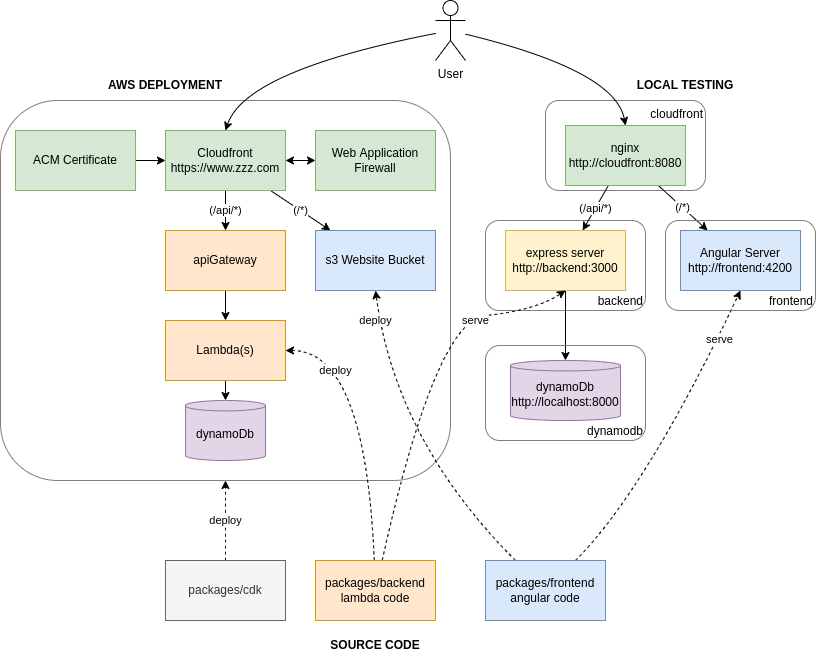

The diagram above was exported from draw.io. Its source (the exported page's mxGraphModel, read from the mxfile embedded in the PNG):
<mxGraphModel dx="984" dy="663" grid="1" gridSize="10" guides="1" tooltips="1" connect="1" arrows="1" fold="1" page="1" pageScale="1" pageWidth="850" pageHeight="1100" math="0" shadow="0">
  <root>
    <mxCell id="0" />
    <mxCell id="1" parent="0" />
    <mxCell id="1waQsk2HOtRtO5NzUpqR-30" value="" style="rounded=1;whiteSpace=wrap;html=1;fillColor=none;strokeColor=#808080;" vertex="1" parent="1">
      <mxGeometry x="15" y="120" width="450" height="380" as="geometry" />
    </mxCell>
    <mxCell id="1waQsk2HOtRtO5NzUpqR-41" value="backend" style="rounded=1;whiteSpace=wrap;html=1;fillColor=none;align=right;verticalAlign=bottom;strokeColor=#808080;" vertex="1" parent="1">
      <mxGeometry x="500" y="240" width="160" height="90" as="geometry" />
    </mxCell>
    <mxCell id="1waQsk2HOtRtO5NzUpqR-38" value="cloudfront" style="rounded=1;whiteSpace=wrap;html=1;fillColor=none;align=right;verticalAlign=top;strokeColor=#808080;" vertex="1" parent="1">
      <mxGeometry x="560" y="120" width="160" height="90" as="geometry" />
    </mxCell>
    <mxCell id="1waQsk2HOtRtO5NzUpqR-6" value="(/api/*)" style="rounded=0;orthogonalLoop=1;jettySize=auto;html=1;curved=1;" edge="1" parent="1" source="1waQsk2HOtRtO5NzUpqR-1" target="1waQsk2HOtRtO5NzUpqR-2">
      <mxGeometry relative="1" as="geometry" />
    </mxCell>
    <mxCell id="1waQsk2HOtRtO5NzUpqR-10" value="(/*)" style="rounded=0;orthogonalLoop=1;jettySize=auto;html=1;curved=1;" edge="1" parent="1" source="1waQsk2HOtRtO5NzUpqR-1" target="1waQsk2HOtRtO5NzUpqR-3">
      <mxGeometry relative="1" as="geometry" />
    </mxCell>
    <mxCell id="1waQsk2HOtRtO5NzUpqR-1" value="Cloudfront&lt;br&gt;https://www.zzz.com" style="rounded=0;whiteSpace=wrap;html=1;fillColor=#d5e8d4;strokeColor=#82b366;" vertex="1" parent="1">
      <mxGeometry x="180" y="150" width="120" height="60" as="geometry" />
    </mxCell>
    <mxCell id="1waQsk2HOtRtO5NzUpqR-7" style="edgeStyle=orthogonalEdgeStyle;rounded=0;orthogonalLoop=1;jettySize=auto;html=1;curved=1;" edge="1" parent="1" source="1waQsk2HOtRtO5NzUpqR-2" target="1waQsk2HOtRtO5NzUpqR-5">
      <mxGeometry relative="1" as="geometry" />
    </mxCell>
    <mxCell id="1waQsk2HOtRtO5NzUpqR-2" value="apiGateway" style="rounded=0;whiteSpace=wrap;html=1;fillColor=#ffe6cc;strokeColor=#d79b00;" vertex="1" parent="1">
      <mxGeometry x="180" y="250" width="120" height="60" as="geometry" />
    </mxCell>
    <mxCell id="1waQsk2HOtRtO5NzUpqR-3" value="s3 Website Bucket" style="rounded=0;whiteSpace=wrap;html=1;fillColor=#dae8fc;strokeColor=#6c8ebf;" vertex="1" parent="1">
      <mxGeometry x="330" y="250" width="120" height="60" as="geometry" />
    </mxCell>
    <mxCell id="1waQsk2HOtRtO5NzUpqR-4" value="dynamoDb" style="shape=cylinder3;whiteSpace=wrap;html=1;boundedLbl=1;backgroundOutline=1;size=5.20001220703125;fillColor=#e1d5e7;strokeColor=#9673a6;" vertex="1" parent="1">
      <mxGeometry x="200" y="420" width="80" height="60" as="geometry" />
    </mxCell>
    <mxCell id="1waQsk2HOtRtO5NzUpqR-11" style="edgeStyle=none;rounded=0;orthogonalLoop=1;jettySize=auto;html=1;startArrow=none;startFill=0;curved=1;" edge="1" parent="1" source="1waQsk2HOtRtO5NzUpqR-5" target="1waQsk2HOtRtO5NzUpqR-4">
      <mxGeometry relative="1" as="geometry" />
    </mxCell>
    <mxCell id="1waQsk2HOtRtO5NzUpqR-5" value="Lambda(s)" style="rounded=0;whiteSpace=wrap;html=1;fillColor=#ffe6cc;strokeColor=#d79b00;" vertex="1" parent="1">
      <mxGeometry x="180" y="340" width="120" height="60" as="geometry" />
    </mxCell>
    <mxCell id="1waQsk2HOtRtO5NzUpqR-9" style="rounded=0;orthogonalLoop=1;jettySize=auto;html=1;entryX=1;entryY=0.5;entryDx=0;entryDy=0;startArrow=classic;startFill=1;curved=1;" edge="1" parent="1" source="1waQsk2HOtRtO5NzUpqR-8" target="1waQsk2HOtRtO5NzUpqR-1">
      <mxGeometry relative="1" as="geometry" />
    </mxCell>
    <mxCell id="1waQsk2HOtRtO5NzUpqR-8" value="Web Application Firewall" style="rounded=0;whiteSpace=wrap;html=1;fillColor=#d5e8d4;strokeColor=#82b366;" vertex="1" parent="1">
      <mxGeometry x="330" y="150" width="120" height="60" as="geometry" />
    </mxCell>
    <mxCell id="1waQsk2HOtRtO5NzUpqR-13" style="edgeStyle=none;rounded=0;orthogonalLoop=1;jettySize=auto;html=1;entryX=0;entryY=0.5;entryDx=0;entryDy=0;startArrow=none;startFill=0;curved=1;" edge="1" parent="1" source="1waQsk2HOtRtO5NzUpqR-12" target="1waQsk2HOtRtO5NzUpqR-1">
      <mxGeometry relative="1" as="geometry" />
    </mxCell>
    <mxCell id="1waQsk2HOtRtO5NzUpqR-12" value="ACM Certificate" style="rounded=0;whiteSpace=wrap;html=1;fillColor=#d5e8d4;strokeColor=#82b366;" vertex="1" parent="1">
      <mxGeometry x="30" y="150" width="120" height="60" as="geometry" />
    </mxCell>
    <mxCell id="1waQsk2HOtRtO5NzUpqR-37" style="edgeStyle=none;rounded=0;orthogonalLoop=1;jettySize=auto;html=1;entryX=0.5;entryY=0;entryDx=0;entryDy=0;entryPerimeter=0;startArrow=none;startFill=0;curved=1;" edge="1" parent="1" source="1waQsk2HOtRtO5NzUpqR-14" target="1waQsk2HOtRtO5NzUpqR-29">
      <mxGeometry relative="1" as="geometry" />
    </mxCell>
    <mxCell id="1waQsk2HOtRtO5NzUpqR-14" value="express server&lt;br&gt;http://backend:3000" style="rounded=0;whiteSpace=wrap;html=1;fillColor=#fff2cc;strokeColor=#d6b656;" vertex="1" parent="1">
      <mxGeometry x="520" y="250" width="120" height="60" as="geometry" />
    </mxCell>
    <mxCell id="1waQsk2HOtRtO5NzUpqR-18" value="(/*)" style="edgeStyle=none;rounded=0;orthogonalLoop=1;jettySize=auto;html=1;startArrow=none;startFill=0;curved=1;" edge="1" parent="1" source="1waQsk2HOtRtO5NzUpqR-15" target="1waQsk2HOtRtO5NzUpqR-16">
      <mxGeometry relative="1" as="geometry" />
    </mxCell>
    <mxCell id="1waQsk2HOtRtO5NzUpqR-19" value="(/api/*)" style="edgeStyle=none;rounded=0;orthogonalLoop=1;jettySize=auto;html=1;startArrow=none;startFill=0;curved=1;" edge="1" parent="1" source="1waQsk2HOtRtO5NzUpqR-15" target="1waQsk2HOtRtO5NzUpqR-14">
      <mxGeometry relative="1" as="geometry" />
    </mxCell>
    <mxCell id="1waQsk2HOtRtO5NzUpqR-15" value="nginx&lt;br&gt;http://cloudfront:8080" style="rounded=0;whiteSpace=wrap;html=1;fillColor=#d5e8d4;strokeColor=#82b366;" vertex="1" parent="1">
      <mxGeometry x="580" y="145" width="120" height="60" as="geometry" />
    </mxCell>
    <mxCell id="1waQsk2HOtRtO5NzUpqR-16" value="Angular&amp;nbsp;Server&lt;br&gt;http://frontend:4200" style="rounded=0;whiteSpace=wrap;html=1;fillColor=#dae8fc;strokeColor=#6c8ebf;" vertex="1" parent="1">
      <mxGeometry x="695" y="250" width="120" height="60" as="geometry" />
    </mxCell>
    <mxCell id="1waQsk2HOtRtO5NzUpqR-23" value="deploy" style="edgeStyle=none;rounded=0;orthogonalLoop=1;jettySize=auto;html=1;entryX=0.5;entryY=1;entryDx=0;entryDy=0;startArrow=none;startFill=0;dashed=1;exitX=0.25;exitY=0;exitDx=0;exitDy=0;curved=1;" edge="1" parent="1" source="1waQsk2HOtRtO5NzUpqR-20" target="1waQsk2HOtRtO5NzUpqR-3">
      <mxGeometry x="0.8147" y="4" relative="1" as="geometry">
        <Array as="points">
          <mxPoint x="410" y="460" />
        </Array>
        <mxPoint as="offset" />
      </mxGeometry>
    </mxCell>
    <mxCell id="1waQsk2HOtRtO5NzUpqR-36" value="serve" style="edgeStyle=none;rounded=0;orthogonalLoop=1;jettySize=auto;html=1;entryX=0.5;entryY=1;entryDx=0;entryDy=0;startArrow=none;startFill=0;curved=1;dashed=1;" edge="1" parent="1" source="1waQsk2HOtRtO5NzUpqR-20" target="1waQsk2HOtRtO5NzUpqR-16">
      <mxGeometry x="0.6662" y="-2" relative="1" as="geometry">
        <Array as="points">
          <mxPoint x="660" y="510" />
        </Array>
        <mxPoint as="offset" />
      </mxGeometry>
    </mxCell>
    <mxCell id="1waQsk2HOtRtO5NzUpqR-20" value="packages/frontend&lt;br&gt;angular code" style="rounded=0;whiteSpace=wrap;html=1;fillColor=#dae8fc;strokeColor=#6c8ebf;" vertex="1" parent="1">
      <mxGeometry x="500" y="580" width="120" height="60" as="geometry" />
    </mxCell>
    <mxCell id="1waQsk2HOtRtO5NzUpqR-24" value="deploy" style="edgeStyle=none;rounded=0;orthogonalLoop=1;jettySize=auto;html=1;entryX=1;entryY=0.5;entryDx=0;entryDy=0;startArrow=none;startFill=0;dashed=1;curved=1;" edge="1" parent="1" source="1waQsk2HOtRtO5NzUpqR-21" target="1waQsk2HOtRtO5NzUpqR-5">
      <mxGeometry x="0.6554" y="20" relative="1" as="geometry">
        <Array as="points">
          <mxPoint x="380" y="370" />
        </Array>
        <mxPoint as="offset" />
      </mxGeometry>
    </mxCell>
    <mxCell id="1waQsk2HOtRtO5NzUpqR-35" value="serve" style="edgeStyle=none;rounded=0;orthogonalLoop=1;jettySize=auto;html=1;entryX=0.5;entryY=1;entryDx=0;entryDy=0;startArrow=none;startFill=0;curved=1;dashed=1;" edge="1" parent="1" source="1waQsk2HOtRtO5NzUpqR-21" target="1waQsk2HOtRtO5NzUpqR-14">
      <mxGeometry x="0.494" y="-4" relative="1" as="geometry">
        <Array as="points">
          <mxPoint x="450" y="340" />
          <mxPoint x="550" y="330" />
        </Array>
        <mxPoint as="offset" />
      </mxGeometry>
    </mxCell>
    <mxCell id="1waQsk2HOtRtO5NzUpqR-21" value="packages/backend&lt;br&gt;lambda code" style="rounded=0;whiteSpace=wrap;html=1;fillColor=#ffe6cc;strokeColor=#d79b00;" vertex="1" parent="1">
      <mxGeometry x="330" y="580" width="120" height="60" as="geometry" />
    </mxCell>
    <mxCell id="1waQsk2HOtRtO5NzUpqR-32" value="deploy" style="edgeStyle=none;rounded=0;orthogonalLoop=1;jettySize=auto;html=1;dashed=1;startArrow=none;startFill=0;curved=1;" edge="1" parent="1" source="1waQsk2HOtRtO5NzUpqR-28" target="1waQsk2HOtRtO5NzUpqR-30">
      <mxGeometry relative="1" as="geometry" />
    </mxCell>
    <mxCell id="1waQsk2HOtRtO5NzUpqR-28" value="packages/cdk" style="rounded=0;whiteSpace=wrap;html=1;fillColor=#f5f5f5;fontColor=#333333;strokeColor=#666666;" vertex="1" parent="1">
      <mxGeometry x="180" y="580" width="120" height="60" as="geometry" />
    </mxCell>
    <mxCell id="1waQsk2HOtRtO5NzUpqR-29" value="dynamoDb&lt;br&gt;http://localhost:8000" style="shape=cylinder3;whiteSpace=wrap;html=1;boundedLbl=1;backgroundOutline=1;size=5.20001220703125;fillColor=#e1d5e7;strokeColor=#9673a6;" vertex="1" parent="1">
      <mxGeometry x="525" y="380" width="110" height="60" as="geometry" />
    </mxCell>
    <mxCell id="1waQsk2HOtRtO5NzUpqR-39" style="edgeStyle=none;curved=1;rounded=0;orthogonalLoop=1;jettySize=auto;html=1;exitX=0.5;exitY=0;exitDx=0;exitDy=0;startArrow=none;startFill=0;" edge="1" parent="1" source="1waQsk2HOtRtO5NzUpqR-38" target="1waQsk2HOtRtO5NzUpqR-38">
      <mxGeometry relative="1" as="geometry" />
    </mxCell>
    <mxCell id="1waQsk2HOtRtO5NzUpqR-40" value="frontend" style="rounded=1;whiteSpace=wrap;html=1;fillColor=none;align=right;verticalAlign=bottom;strokeColor=#808080;" vertex="1" parent="1">
      <mxGeometry x="680" y="240" width="150" height="90" as="geometry" />
    </mxCell>
    <mxCell id="1waQsk2HOtRtO5NzUpqR-42" value="dynamodb" style="rounded=1;whiteSpace=wrap;html=1;fillColor=none;verticalAlign=bottom;align=right;strokeColor=#808080;" vertex="1" parent="1">
      <mxGeometry x="500" y="365" width="160" height="95" as="geometry" />
    </mxCell>
    <mxCell id="1waQsk2HOtRtO5NzUpqR-45" style="edgeStyle=none;curved=1;rounded=0;orthogonalLoop=1;jettySize=auto;html=1;entryX=0.5;entryY=0;entryDx=0;entryDy=0;startArrow=none;startFill=0;" edge="1" parent="1" source="1waQsk2HOtRtO5NzUpqR-44" target="1waQsk2HOtRtO5NzUpqR-1">
      <mxGeometry relative="1" as="geometry">
        <Array as="points">
          <mxPoint x="260" y="90" />
        </Array>
      </mxGeometry>
    </mxCell>
    <mxCell id="1waQsk2HOtRtO5NzUpqR-46" style="edgeStyle=none;curved=1;rounded=0;orthogonalLoop=1;jettySize=auto;html=1;entryX=0.5;entryY=0;entryDx=0;entryDy=0;startArrow=none;startFill=0;" edge="1" parent="1" source="1waQsk2HOtRtO5NzUpqR-44" target="1waQsk2HOtRtO5NzUpqR-15">
      <mxGeometry relative="1" as="geometry">
        <Array as="points">
          <mxPoint x="630" y="90" />
        </Array>
      </mxGeometry>
    </mxCell>
    <mxCell id="1waQsk2HOtRtO5NzUpqR-44" value="User" style="shape=umlActor;verticalLabelPosition=bottom;verticalAlign=top;html=1;outlineConnect=0;fillColor=none;" vertex="1" parent="1">
      <mxGeometry x="450" y="20" width="30" height="60" as="geometry" />
    </mxCell>
    <mxCell id="1waQsk2HOtRtO5NzUpqR-48" value="AWS DEPLOYMENT" style="text;html=1;strokeColor=none;fillColor=none;align=center;verticalAlign=middle;whiteSpace=wrap;rounded=0;fontStyle=1" vertex="1" parent="1">
      <mxGeometry x="110" y="90" width="140" height="30" as="geometry" />
    </mxCell>
    <mxCell id="1waQsk2HOtRtO5NzUpqR-49" value="LOCAL TESTING" style="text;html=1;strokeColor=none;fillColor=none;align=center;verticalAlign=middle;whiteSpace=wrap;rounded=0;fontStyle=1" vertex="1" parent="1">
      <mxGeometry x="630" y="90" width="140" height="30" as="geometry" />
    </mxCell>
    <mxCell id="1waQsk2HOtRtO5NzUpqR-50" value="SOURCE CODE" style="text;html=1;strokeColor=none;fillColor=none;align=center;verticalAlign=middle;whiteSpace=wrap;rounded=0;fontStyle=1" vertex="1" parent="1">
      <mxGeometry x="320" y="650" width="140" height="30" as="geometry" />
    </mxCell>
  </root>
</mxGraphModel>